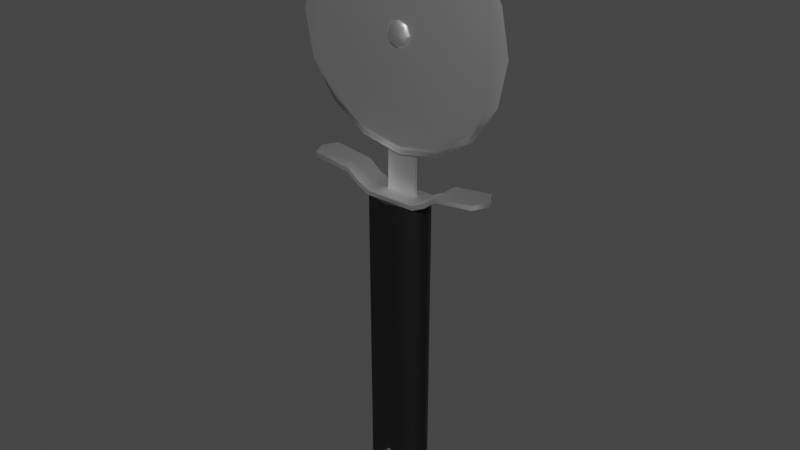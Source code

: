 # Source: TestPizza_Knife02.blend  (saved by Blender 2.90.8; exported with 4.5.12 LTS)
import bpy
from mathutils import Matrix  # noqa: F401  (used for matrix-valued properties, if any)

bpy.ops.wm.read_factory_settings(use_empty=True)
scene = bpy.context.scene
scene.name = 'Scene'

# ---- collections
col_collection = bpy.data.collections.new('Collection'); scene.collection.children.link(col_collection)

# ---- materials (node trees are filled in below, after node groups)
mat_material_005 = bpy.data.materials.new('Material.005')
mat_material_005.use_transparent_shadow = False
mat_material_006 = bpy.data.materials.new('Material.006')
mat_material_006.use_transparent_shadow = False

# ---- node groups
ng_auto_smooth = bpy.data.node_groups.new('Auto Smooth', 'GeometryNodeTree')
_s = ng_auto_smooth.interface.new_socket(name='Geometry', in_out='OUTPUT', socket_type='NodeSocketGeometry')
_s = ng_auto_smooth.interface.new_socket(name='Geometry', in_out='INPUT', socket_type='NodeSocketGeometry')
_s = ng_auto_smooth.interface.new_socket(name='Angle', in_out='INPUT', socket_type='NodeSocketFloat')
_s.subtype = 'ANGLE'
_s.min_value = 0.0
_s.max_value = 3.142
ng_auto_smooth.is_modifier = True
_N = ng_auto_smooth.nodes; _L = ng_auto_smooth.links
n0 = _N.new('NodeGroupOutput'); n0.name = 'Group Output'; n0.location = (480, -100)
n1 = _N.new('NodeGroupInput'); n1.name = 'Group Input'; n1.location = (-420, -300)
n2 = _N.new('NodeGroupInput'); n2.name = 'Group Input.001'; n2.location = (-60, -100)
n3 = _N.new('GeometryNodeSetShadeSmooth'); n3.name = 'Set Shade Smooth'; n3.location = (120, -100)
n3.domain = 'EDGE'
n4 = _N.new('GeometryNodeSetShadeSmooth'); n4.name = 'Set Shade Smooth.001'; n4.location = (300, -100)
n5 = _N.new('GeometryNodeInputMeshEdgeAngle'); n5.name = 'Edge Angle'; n5.location = (-420, -220)
n6 = _N.new('GeometryNodeInputEdgeSmooth'); n6.name = 'Is Edge Smooth'; n6.location = (-60, -160)
n7 = _N.new('GeometryNodeInputShadeSmooth'); n7.name = 'Is Face Smooth'; n7.location = (-240, -340)
n8 = _N.new('FunctionNodeBooleanMath'); n8.name = 'Boolean Math'; n8.location = (-60, -220)
n9 = _N.new('FunctionNodeCompare'); n9.name = 'Compare'; n9.location = (-240, -180)
n9.operation = 'LESS_EQUAL'
_L.new(n5.outputs[0], n9.inputs[0])
_L.new(n4.outputs[0], n0.inputs[0])
_L.new(n1.outputs[1], n9.inputs[1])
_L.new(n9.outputs[0], n8.inputs[0])
_L.new(n7.outputs[0], n8.inputs[1])
_L.new(n2.outputs[0], n3.inputs[0])
_L.new(n6.outputs[0], n3.inputs[1])
_L.new(n3.outputs[0], n4.inputs[0])
_L.new(n8.outputs[0], n3.inputs[2])
n0.is_active_output = True

# ---- material node trees
mat_material_005.use_nodes = True; mat_material_005.node_tree.nodes.clear()
_N = mat_material_005.node_tree.nodes; _L = mat_material_005.node_tree.links
n0 = _N.new('ShaderNodeBsdfPrincipled'); n0.name = 'Principled BSDF'; n0.location = (10, 300)
n0.distribution = 'GGX'
n0.subsurface_method = 'BURLEY'
n0.inputs[0].default_value = (0.003642, 0.003642, 0.003642, 1.0)
n0.inputs[3].default_value = 1.45
n0.inputs[27].default_value = (0.0, 0.0, 0.0, 1.0)
n0.inputs[28].default_value = 1.0
n1 = _N.new('ShaderNodeOutputMaterial'); n1.name = 'Material Output'; n1.location = (300, 300)
_L.new(n0.outputs[0], n1.inputs[0])
n1.is_active_output = True
mat_material_006.use_nodes = True; mat_material_006.node_tree.nodes.clear()
_N = mat_material_006.node_tree.nodes; _L = mat_material_006.node_tree.links
n0 = _N.new('ShaderNodeBsdfPrincipled'); n0.name = 'Principled BSDF'; n0.location = (10, 300)
n0.distribution = 'GGX'
n0.subsurface_method = 'BURLEY'
n0.inputs[1].default_value = 1.0
n0.inputs[3].default_value = 1.45
n0.inputs[27].default_value = (0.0, 0.0, 0.0, 1.0)
n0.inputs[28].default_value = 1.0
n1 = _N.new('ShaderNodeOutputMaterial'); n1.name = 'Material Output'; n1.location = (300, 300)
_L.new(n0.outputs[0], n1.inputs[0])
n1.is_active_output = True

# ---- world
world_world = bpy.data.worlds.new('World'); scene.world = world_world
world_world.use_nodes = True; world_world.node_tree.nodes.clear()
_N = world_world.node_tree.nodes; _L = world_world.node_tree.links
n0 = _N.new('ShaderNodeOutputWorld'); n0.name = 'World Output'; n0.location = (300, 300)
n1 = _N.new('ShaderNodeBackground'); n1.name = 'Background'; n1.location = (10, 300)
n1.inputs[0].default_value = (0.05088, 0.05088, 0.05088, 1.0)
_L.new(n1.outputs[0], n0.inputs[0])
n0.is_active_output = True
world_world.color = (0.05088, 0.05088, 0.05088)
world_world.use_sun_shadow = False
world_world.sun_shadow_jitter_overblur = 0.0

# ---- meshes
me_cube = bpy.data.meshes.new('Cube')
me_cube.from_pydata([(-0.08979, -0.9797, -0.6998), (-0.08979, -0.9797, 0.6998), (-0.08979, 0.9797, -0.6998), (-0.08979, 0.9797, 0.6998), (1.729, -0.8953, -0.7283), (1.729, -0.8953, 0.7283), (1.729, 0.8953, -0.7283), (1.729, 0.8953, 0.7283), (-0.08979, 0.0, -1.052), (-0.08979, 0.0, 1.052), (1.809, 0.0, -0.8598), (1.809, 0.0, 0.8598), (-0.08979, -1.229, 0.0), (-0.08979, 1.229, 0.0), (1.72, 1.229, 0.0), (1.72, -1.229, 0.0), (1.855, 0.0, 0.0), (-0.08979, 0.0, 0.0), (1.661, 0.9375, -0.7141), (1.661, 0.9375, 0.7141), (1.661, -0.9375, -0.7141), (1.661, -0.9375, 0.7141), (1.688, 0.0, 0.956), (1.688, 0.0, -0.956), (1.657, -1.229, 0.0), (1.657, 1.229, 0.0), (1.558, 0.94, -0.7132), (1.558, -0.94, 0.7132), (1.553, 0.0, -0.9617), (1.554, -1.229, 0.0), (1.558, 0.94, 0.7132), (1.558, -0.94, -0.7132), (1.553, 0.0, 0.9617), (1.554, 1.229, 0.0), (-0.08979, -0.4297, -0.876), (1.788, -0.4757, 0.7941), (-0.08979, -0.4297, 0.876), (1.788, -0.4757, -0.7941), (-0.08979, -0.5545, 0.0), (1.816, -0.6807, 0.0), (1.667, -0.4086, 0.835), (1.667, -0.4086, -0.835), (1.573, -0.4099, -0.8375), (1.573, -0.4099, 0.8375), (-0.08979, 0.4297, 0.876), (1.788, 0.4757, -0.7941), (-0.08979, 0.4297, -0.876), (1.788, 0.4757, 0.7941), (1.816, 0.6807, 0.0), (-0.08979, 0.5545, 0.0), (1.667, 0.4086, -0.835), (1.667, 0.4086, 0.835), (1.573, 0.4099, -0.8375), (1.573, 0.4099, 0.8375), (1.61, -0.9388, -0.7136), (1.61, -0.9388, 0.7136), (1.605, -1.229, 0.0), (1.62, -0.5532, 0.8362), (1.62, -0.5532, -0.8362), (1.61, 0.9388, 0.7136), (1.605, 1.229, 0.0), (1.61, 0.9388, -0.7136), (1.62, 0.5532, 0.8362), (1.62, 0.5532, -0.8362), (1.584, 0.3154, 0.8046), (1.584, 0.3154, -0.8046), (1.656, 0.3144, 0.8023), (1.656, 0.3144, -0.8023), (1.672, -5.957e-08, -0.9185), (1.672, -5.957e-08, 0.9185), (1.656, -0.3144, 0.8023), (1.656, -0.3144, -0.8023), (1.584, -0.3154, 0.8046), (1.584, -0.3154, -0.8046), (1.568, -5.957e-08, -0.9239), (1.568, -5.957e-08, 0.9239), (1.62, -0.4257, 0.8034), (1.62, -0.4257, -0.8034), (1.62, 0.4257, -0.8034), (1.62, 0.4257, 0.8034), (-1.449, 2.738, 0.08973), (-1.449, 2.738, -0.08973), (-1.25, 3.579, 0.08973), (-1.25, 3.579, -0.08973), (-1.015, 3.874, 0.08973), (-1.015, 3.874, -0.08973), (-0.7798, 3.579, 0.08973), (-0.7798, 3.579, -0.08973), (-0.5805, 2.738, 0.08973), (-0.5805, 2.738, -0.08973), (-0.4473, 1.48, 0.08973), (-0.4473, 1.48, -0.08973), (-0.4005, -0.003508, 0.08973), (-0.4005, -0.003508, -0.08973), (-0.4473, -1.487, 0.08973), (-0.4473, -1.487, -0.08973), (-0.5805, -2.745, 0.08973), (-0.5805, -2.745, -0.08973), (-0.7798, -3.586, 0.08973), (-0.7798, -3.586, -0.08973), (-1.015, -3.881, 0.08973), (-1.015, -3.881, -0.08973), (-1.25, -3.586, 0.08973), (-1.25, -3.586, -0.08973), (-1.449, -2.745, 0.08973), (-1.449, -2.745, -0.08973), (-1.583, -1.487, 0.08973), (-1.583, -1.487, -0.08973), (-1.629, -0.003506, 0.08973), (-1.629, -0.003506, -0.08973), (-1.583, 1.48, 0.08973), (-1.583, 1.48, -0.08973), (-1.49, 2.996, 0.0), (-1.272, 3.916, 0.0), (-1.015, 4.239, 0.0), (-0.7577, 3.916, 0.0), (-0.5396, 2.996, 0.0), (-0.3939, 1.62, 0.0), (-0.3428, -0.003508, 0.0), (-0.3939, -1.627, 0.0), (-0.5396, -3.003, 0.0), (-0.7577, -3.923, 0.0), (-1.015, -4.246, 0.0), (-1.272, -3.923, 0.0), (-1.49, -3.003, 0.0), (-1.636, -1.627, 0.0), (-1.687, -0.003506, 0.0), (-1.636, 1.62, 0.0), (-1.055, 0.257, 0.2281), (-1.073, 0.3692, -1.41e-08), (-1.055, 0.257, -0.3789), (-1.012, 0.3692, 0.2281), (-1.012, 0.5279, -1.41e-08), (-1.012, 0.3692, -0.3789), (-0.9692, 0.257, 0.2281), (-0.9514, 0.3692, -1.41e-08), (-0.9692, 0.257, -0.3789), (-0.9514, -0.01397, 0.2281), (-0.9263, -0.01397, -1.41e-08), (-0.9514, -0.01397, -0.3789), (-1.012, -0.01397, -0.4733), (-0.9692, -0.2849, 0.2281), (-0.9514, -0.3971, -1.41e-08), (-0.9692, -0.2849, -0.3789), (-1.012, -0.01397, 0.3225), (-1.012, -0.3971, 0.2281), (-1.012, -0.5559, -1.41e-08), (-1.012, -0.3971, -0.3789), (-1.055, -0.2849, 0.2281), (-1.073, -0.3971, -1.41e-08), (-1.055, -0.2849, -0.3789), (-1.073, -0.01397, 0.2281), (-1.098, -0.01397, -1.41e-08), (-1.073, -0.01397, -0.3789), (-0.239, -3.405, -0.7831), (-0.239, -3.405, 0.7831), (-0.239, 3.46, -0.7831), (-0.239, 3.46, 0.7831), (-0.2124, -3.405, -0.7831), (-0.2124, -3.405, 0.7831), (-0.2124, 3.46, -0.7831), (-0.2124, 3.46, 0.7831), (-0.2082, 1.908, -0.7831), (-0.1534, 1.47, -0.7831), (-0.1154, 0.9689, -0.7831), (-0.1154, -0.9133, -0.7831), (-0.1534, -1.415, -0.7831), (-0.2082, -1.853, -0.7831), (-0.2082, -1.853, 0.7831), (-0.1534, -1.415, 0.7831), (-0.1154, -0.9133, 0.7831), (-0.1154, 0.9689, 0.7831), (-0.1534, 1.47, 0.7831), (-0.2082, 1.908, 0.7831), (-0.1833, -1.91, -0.7831), (-0.1284, -1.472, -0.7831), (-0.08979, -0.9567, -0.7831), (-0.08979, 1.012, -0.7831), (-0.1284, 1.527, -0.7831), (-0.1833, 1.966, -0.7831), (-0.1833, 1.966, 0.7831), (-0.1284, 1.527, 0.7831), (-0.08979, 1.012, 0.7831), (-0.08979, -0.9567, 0.7831), (-0.1284, -1.472, 0.7831), (-0.1833, -1.91, 0.7831), (-0.05487, -0.6155, -0.1414), (-0.05487, -0.6155, -0.2681), (-1.073, -0.6155, -0.1414), (-1.073, -0.6155, -0.2681), (-0.05487, 0.5845, -0.1414), (-0.05487, 0.5845, -0.2681), (-1.073, 0.5845, -0.1414), (-1.073, 0.5845, -0.2681), (-1.118, -0.0155, -0.1414), (-1.118, -0.0155, -0.2681), (-0.05487, -0.0155, -0.1414), (-0.05487, -0.0155, -0.2681), (-0.239, -3.69, 0.0), (-0.239, 3.745, 0.0), (-0.2124, 3.745, 0.0), (-0.2124, -3.69, 0.0), (-0.1833, 1.966, 0.0), (-0.1284, 1.527, 0.0), (-0.08979, 1.012, 0.0), (-0.08979, -0.9567, 0.0), (-0.1284, -1.472, 0.0), (-0.1833, -1.91, 0.0), (-0.2082, -1.853, 0.0), (-0.1534, -1.415, 0.0), (-0.1154, -0.9133, 0.0), (-0.1154, 0.9689, 0.0), (-0.1534, 1.47, 0.0), (-0.2082, 1.908, 0.0)], [], [(49, 44, 3, 13), (25, 19, 7, 14), (39, 35, 5, 15), (29, 27, 1, 12), (41, 37, 4, 20), (43, 36, 1, 27), (53, 44, 9, 32), (50, 45, 10, 23), (48, 47, 11, 16), (38, 36, 9, 17), (34, 38, 17, 8), (45, 48, 16, 10), (31, 29, 12, 0), (37, 39, 15, 4), (18, 25, 14, 6), (46, 49, 13, 2), (61, 60, 25, 18), (4, 15, 24, 20), (47, 51, 22, 11), (35, 40, 21, 5), (58, 41, 20, 54), (15, 5, 21, 24), (60, 59, 19, 25), (13, 3, 30, 33), (34, 42, 31, 0), (46, 52, 28, 8), (2, 13, 33, 26), (54, 56, 29, 31), (57, 43, 27, 55), (56, 55, 27, 29), (8, 28, 42, 34), (11, 22, 40, 35), (10, 16, 39, 37), (0, 12, 38, 34), (12, 1, 36, 38), (32, 9, 36, 43), (23, 10, 37, 41), (16, 11, 35, 39), (59, 30, 53, 62), (2, 26, 52, 46), (7, 19, 51, 47), (61, 18, 50, 63), (8, 17, 49, 46), (6, 14, 48, 45), (14, 7, 47, 48), (18, 6, 45, 50), (30, 3, 44, 53), (17, 9, 44, 49), (78, 63, 50, 67), (69, 22, 51, 66), (71, 68, 23, 41), (77, 71, 41, 58), (75, 64, 53, 32), (72, 75, 32, 43), (73, 77, 58, 42), (24, 21, 55, 56), (40, 57, 55, 21), (20, 24, 56, 54), (42, 58, 54, 31), (65, 52, 63, 78), (26, 61, 63, 52), (19, 59, 62, 51), (33, 30, 59, 60), (26, 33, 60, 61), (53, 64, 79, 62), (64, 65, 78, 79), (43, 57, 76, 72), (72, 76, 77, 73), (42, 28, 74, 73), (73, 74, 75, 72), (28, 52, 65, 74), (74, 65, 64, 75), (57, 40, 70, 76), (76, 70, 71, 77), (40, 22, 69, 70), (70, 69, 68, 71), (23, 68, 67, 50), (68, 69, 66, 67), (62, 79, 66, 51), (79, 78, 67, 66), (112, 113, 83, 81), (113, 114, 85, 83), (114, 115, 87, 85), (115, 116, 89, 87), (116, 117, 91, 89), (117, 118, 93, 91), (118, 119, 95, 93), (119, 120, 97, 95), (120, 121, 99, 97), (121, 122, 101, 99), (122, 123, 103, 101), (123, 124, 105, 103), (124, 125, 107, 105), (125, 126, 109, 107), (83, 85, 87, 89, 91, 93, 95, 97, 99, 101, 103, 105, 107, 109, 111, 81), (126, 127, 111, 109), (127, 112, 81, 111), (80, 110, 108, 106, 104, 102, 100, 98, 96, 94, 92, 90, 88, 86, 84, 82), (110, 80, 112, 127), (108, 110, 127, 126), (106, 108, 126, 125), (104, 106, 125, 124), (102, 104, 124, 123), (100, 102, 123, 122), (98, 100, 122, 121), (96, 98, 121, 120), (94, 96, 120, 119), (92, 94, 119, 118), (90, 92, 118, 117), (88, 90, 117, 116), (86, 88, 116, 115), (84, 86, 115, 114), (82, 84, 114, 113), (80, 82, 113, 112), (140, 130, 133), (129, 128, 131, 132), (130, 129, 132, 133), (128, 144, 131), (140, 133, 136), (132, 131, 134, 135), (133, 132, 135, 136), (131, 144, 134), (140, 136, 139), (135, 134, 137, 138), (136, 135, 138, 139), (134, 144, 137), (140, 139, 143), (138, 137, 141, 142), (139, 138, 142, 143), (137, 144, 141), (140, 143, 147), (142, 141, 145, 146), (143, 142, 146, 147), (141, 144, 145), (145, 144, 148), (140, 147, 150), (146, 145, 148, 149), (147, 146, 149, 150), (150, 149, 152, 153), (148, 144, 151), (140, 150, 153), (149, 148, 151, 152), (153, 152, 129, 130), (151, 144, 128), (140, 153, 130), (152, 151, 128, 129), (213, 173, 157, 199), (199, 157, 161, 200), (207, 185, 159, 201), (201, 159, 155, 198), (167, 174, 158, 154), (185, 168, 155, 159), (161, 157, 173, 180), (180, 173, 172, 181), (181, 172, 171, 182), (182, 171, 170, 183), (183, 170, 169, 184), (184, 169, 168, 185), (156, 160, 179, 162), (162, 179, 178, 163), (163, 178, 177, 164), (164, 177, 176, 165), (165, 176, 175, 166), (166, 175, 174, 167), (200, 161, 180, 202), (202, 180, 181, 203), (203, 181, 182, 204), (204, 182, 183, 205), (205, 183, 184, 206), (206, 184, 185, 207), (198, 155, 168, 208), (208, 168, 169, 209), (209, 169, 170, 210), (210, 170, 171, 211), (211, 171, 172, 212), (212, 172, 173, 213), (186, 188, 189, 187), (194, 192, 193, 195), (192, 190, 191, 193), (196, 186, 187, 197), (194, 196, 190, 192), (195, 197, 187, 189), (193, 191, 197, 195), (188, 186, 196, 194), (190, 196, 197, 191), (188, 194, 195, 189), (163, 212, 213, 162), (164, 211, 212, 163), (165, 210, 211, 164), (166, 209, 210, 165), (167, 208, 209, 166), (154, 198, 208, 167), (175, 206, 207, 174), (176, 205, 206, 175), (177, 204, 205, 176), (178, 203, 204, 177), (179, 202, 203, 178), (160, 200, 202, 179), (158, 201, 198, 154), (174, 207, 201, 158), (156, 199, 200, 160), (162, 213, 199, 156)])
me_cube.polygons.foreach_set('use_smooth', [True] * 202)
me_cube.polygons.foreach_set('material_index', [0, 0, 0, 0, 0, 0, 0, 0, 0, 0, 0, 0, 0, 0, 0, 0, 0, 0, 0, 0, 0, 0, 0, 0, 0, 0, 0, 0, 0, 0, 0, 0, 0, 0, 0, 0, 0, 0, 0, 0, 0, 0, 0, 0, 0, 0, 0, 0, 0, 0, 0, 0, 0, 0, 0, 0, 0, 0, 0, 0, 0, 0, 0, 0, 0, 0, 0, 0, 0, 0, 0, 0, 0, 0, 0, 0, 0, 0, 0, 0, 1, 1, 1, 1, 1, 1, 1, 1, 1, 1, 1, 1, 1, 1, 1, 1, 1, 1, 1, 1, 1, 1, 1, 1, 1, 1, 1, 1, 1, 1, 1, 1, 1, 1, 1, 1, 1, 1, 1, 1, 1, 1, 1, 1, 1, 1, 1, 1, 1, 1, 1, 1, 1, 1, 1, 1, 1, 1, 1, 1, 1, 1, 1, 1, 1, 1, 1, 1, 1, 1, 1, 1, 1, 1, 1, 1, 1, 1, 1, 1, 1, 1, 1, 1, 1, 1, 1, 1, 1, 1, 1, 1, 1, 1, 1, 1, 1, 1, 1, 1, 1, 1, 1, 1, 1, 1, 1, 1, 1, 1, 1, 1, 1, 1, 1, 1, 1, 1, 1, 1, 1, 1])
_uv = me_cube.uv_layers.new(name='UVMap')
_uv.uv.foreach_set('vector', [0.5, 0.1875, 0.625, 0.1875, 0.625, 0.25, 0.5, 0.25, 0.5, 0.375, 0.625, 0.375, 0.625, 0.5, 0.5, 0.5, 0.5, 0.6875, 0.625, 0.6875, 0.625, 0.75, 0.5, 0.75, 0.5, 0.8824, 0.625, 0.8824, 0.625, 1.0, 0.5, 1.0, 0.25, 0.6875, 0.375, 0.6875, 0.375, 0.75, 0.25, 0.75, 0.7574, 0.6875, 0.875, 0.6875, 0.875, 0.75, 0.7574, 0.75, 0.7574, 0.5625, 0.875, 0.5625, 0.875, 0.625, 0.7574, 0.625, 0.25, 0.5625, 0.375, 0.5625, 0.375, 0.625, 0.25, 0.625, 0.5, 0.5625, 0.625, 0.5625, 0.625, 0.625, 0.5, 0.625, 0.5, 0.0625, 0.625, 0.0625, 0.625, 0.125, 0.5, 0.125, 0.375, 0.0625, 0.5, 0.0625, 0.5, 0.125, 0.375, 0.125, 0.375, 0.5625, 0.5, 0.5625, 0.5, 0.625, 0.375, 0.625, 0.375, 0.8824, 0.5, 0.8824, 0.5, 1.0, 0.375, 1.0, 0.375, 0.6875, 0.5, 0.6875, 0.5, 0.75, 0.375, 0.75, 0.375, 0.375, 0.5, 0.375, 0.5, 0.5, 0.375, 0.5, 0.375, 0.1875, 0.5, 0.1875, 0.5, 0.25, 0.375, 0.25, 0.375, 0.3713, 0.5, 0.3713, 0.5, 0.375, 0.375, 0.375, 0.375, 0.75, 0.5, 0.75, 0.5, 0.875, 0.375, 0.875, 0.625, 0.5625, 0.75, 0.5625, 0.75, 0.625, 0.625, 0.625, 0.625, 0.6875, 0.75, 0.6875, 0.75, 0.75, 0.625, 0.75, 0.2463, 0.6875, 0.25, 0.6875, 0.25, 0.75, 0.2463, 0.75, 0.5, 0.75, 0.625, 0.75, 0.625, 0.875, 0.5, 0.875, 0.5, 0.3713, 0.625, 0.3713, 0.625, 0.375, 0.5, 0.375, 0.5, 0.25, 0.625, 0.25, 0.625, 0.3676, 0.5, 0.3676, 0.125, 0.6875, 0.2426, 0.6875, 0.2426, 0.75, 0.125, 0.75, 0.125, 0.5625, 0.2426, 0.5625, 0.2426, 0.625, 0.125, 0.625, 0.375, 0.25, 0.5, 0.25, 0.5, 0.3676, 0.375, 0.3676, 0.375, 0.8787, 0.5, 0.8787, 0.5, 0.8824, 0.375, 0.8824, 0.7537, 0.6875, 0.7574, 0.6875, 0.7574, 0.75, 0.7537, 0.75, 0.5, 0.8787, 0.625, 0.8787, 0.625, 0.8824, 0.5, 0.8824, 0.125, 0.625, 0.2426, 0.625, 0.2426, 0.6875, 0.125, 0.6875, 0.625, 0.625, 0.75, 0.625, 0.75, 0.6875, 0.625, 0.6875, 0.375, 0.625, 0.5, 0.625, 0.5, 0.6875, 0.375, 0.6875, 0.375, 0.0, 0.5, 0.0, 0.5, 0.0625, 0.375, 0.0625, 0.5, 0.0, 0.625, 0.0, 0.625, 0.0625, 0.5, 0.0625, 0.7574, 0.625, 0.875, 0.625, 0.875, 0.6875, 0.7574, 0.6875, 0.25, 0.625, 0.375, 0.625, 0.375, 0.6875, 0.25, 0.6875, 0.5, 0.625, 0.625, 0.625, 0.625, 0.6875, 0.5, 0.6875, 0.7537, 0.5, 0.7574, 0.5, 0.7574, 0.5625, 0.7537, 0.5625, 0.125, 0.5, 0.2426, 0.5, 0.2426, 0.5625, 0.125, 0.5625, 0.625, 0.5, 0.75, 0.5, 0.75, 0.5625, 0.625, 0.5625, 0.2463, 0.5, 0.25, 0.5, 0.25, 0.5625, 0.2463, 0.5625, 0.375, 0.125, 0.5, 0.125, 0.5, 0.1875, 0.375, 0.1875, 0.375, 0.5, 0.5, 0.5, 0.5, 0.5625, 0.375, 0.5625, 0.5, 0.5, 0.625, 0.5, 0.625, 0.5625, 0.5, 0.5625, 0.25, 0.5, 0.375, 0.5, 0.375, 0.5625, 0.25, 0.5625, 0.7574, 0.5, 0.875, 0.5, 0.875, 0.5625, 0.7574, 0.5625, 0.5, 0.125, 0.625, 0.125, 0.625, 0.1875, 0.5, 0.1875, 0.4154, 0.5625, 0.2463, 0.5625, 0.25, 0.5625, 0.4167, 0.5625, 0.5833, 0.625, 0.75, 0.625, 0.75, 0.5625, 0.5833, 0.5625, 0.4167, 0.6875, 0.4167, 0.625, 0.25, 0.625, 0.25, 0.6875, 0.4154, 0.6875, 0.4167, 0.6875, 0.25, 0.6875, 0.2463, 0.6875, 0.5858, 0.625, 0.5858, 0.5625, 0.7574, 0.5625, 0.7574, 0.625, 0.5858, 0.6875, 0.5858, 0.625, 0.7574, 0.625, 0.7574, 0.6875, 0.4142, 0.6875, 0.4154, 0.6875, 0.2463, 0.6875, 0.2426, 0.6875, 0.5, 0.875, 0.625, 0.875, 0.625, 0.8787, 0.5, 0.8787, 0.75, 0.6875, 0.7537, 0.6875, 0.7537, 0.75, 0.75, 0.75, 0.375, 0.875, 0.5, 0.875, 0.5, 0.8787, 0.375, 0.8787, 0.2426, 0.6875, 0.2463, 0.6875, 0.2463, 0.75, 0.2426, 0.75, 0.4142, 0.5625, 0.2426, 0.5625, 0.2463, 0.5625, 0.4154, 0.5625, 0.2426, 0.5, 0.2463, 0.5, 0.2463, 0.5625, 0.2426, 0.5625, 0.75, 0.5, 0.7537, 0.5, 0.7537, 0.5625, 0.75, 0.5625, 0.5, 0.3676, 0.625, 0.3676, 0.625, 0.3713, 0.5, 0.3713, 0.375, 0.3676, 0.5, 0.3676, 0.5, 0.3713, 0.375, 0.3713, 0.7574, 0.5625, 0.5858, 0.5625, 0.5846, 0.5625, 0.7537, 0.5625, 0.5858, 0.5625, 0.4142, 0.5625, 0.4154, 0.5625, 0.5846, 0.5625, 0.7574, 0.6875, 0.7537, 0.6875, 0.5846, 0.6875, 0.5858, 0.6875, 0.5858, 0.6875, 0.5846, 0.6875, 0.4154, 0.6875, 0.4142, 0.6875, 0.2426, 0.6875, 0.2426, 0.625, 0.4142, 0.625, 0.4142, 0.6875, 0.4142, 0.6875, 0.4142, 0.625, 0.5858, 0.625, 0.5858, 0.6875, 0.2426, 0.625, 0.2426, 0.5625, 0.4142, 0.5625, 0.4142, 0.625, 0.4142, 0.625, 0.4142, 0.5625, 0.5858, 0.5625, 0.5858, 0.625, 0.7537, 0.6875, 0.75, 0.6875, 0.5833, 0.6875, 0.5846, 0.6875, 0.5846, 0.6875, 0.5833, 0.6875, 0.4167, 0.6875, 0.4154, 0.6875, 0.75, 0.6875, 0.75, 0.625, 0.5833, 0.625, 0.5833, 0.6875, 0.5833, 0.6875, 0.5833, 0.625, 0.4167, 0.625, 0.4167, 0.6875, 0.25, 0.625, 0.4167, 0.625, 0.4167, 0.5625, 0.25, 0.5625, 0.4167, 0.625, 0.5833, 0.625, 0.5833, 0.5625, 0.4167, 0.5625, 0.7537, 0.5625, 0.5846, 0.5625, 0.5833, 0.5625, 0.75, 0.5625, 0.5846, 0.5625, 0.4154, 0.5625, 0.4167, 0.5625, 0.5833, 0.5625, 1.0, 0.75, 0.9375, 0.75, 0.9375, 1.0, 1.0, 1.0, 0.9375, 0.75, 0.875, 0.75, 0.875, 1.0, 0.9375, 1.0, 0.875, 0.75, 0.8125, 0.75, 0.8125, 1.0, 0.875, 1.0, 0.8125, 0.75, 0.75, 0.75, 0.75, 1.0, 0.8125, 1.0, 0.75, 0.75, 0.6875, 0.75, 0.6875, 1.0, 0.75, 1.0, 0.6875, 0.75, 0.625, 0.75, 0.625, 1.0, 0.6875, 1.0, 0.625, 0.75, 0.5625, 0.75, 0.5625, 1.0, 0.625, 1.0, 0.5625, 0.75, 0.5, 0.75, 0.5, 1.0, 0.5625, 1.0, 0.5, 0.75, 0.4375, 0.75, 0.4375, 1.0, 0.5, 1.0, 0.4375, 0.75, 0.375, 0.75, 0.375, 1.0, 0.4375, 1.0, 0.375, 0.75, 0.3125, 0.75, 0.3125, 1.0, 0.375, 1.0, 0.3125, 0.75, 0.25, 0.75, 0.25, 1.0, 0.3125, 1.0, 0.25, 0.75, 0.1875, 0.75, 0.1875, 1.0, 0.25, 1.0, 0.1875, 0.75, 0.125, 0.75, 0.125, 1.0, 0.1875, 1.0, 0.3418, 0.4717, 0.4197, 0.4197, 0.4717, 0.3418, 0.49, 0.25, 0.4717, 0.1582, 0.4197, 0.08029, 0.3418, 0.02827, 0.25, 0.01, 0.1582, 0.02827, 0.08029, 0.08029, 0.02827, 0.1582, 0.01, 0.25, 0.02827, 0.3418, 0.08029, 0.4197, 0.1582, 0.4717, 0.25, 0.49, 0.125, 0.75, 0.0625, 0.75, 0.0625, 1.0, 0.125, 1.0, 0.0625, 0.75, 0.0, 0.75, 0.0, 1.0, 0.0625, 1.0, 0.75, 0.49, 0.6582, 0.4717, 0.5803, 0.4197, 0.5283, 0.3418, 0.51, 0.25, 0.5283, 0.1582, 0.5803, 0.08029, 0.6582, 0.02827, 0.75, 0.01, 0.8418, 0.02827, 0.9197, 0.08029, 0.9717, 0.1582, 0.99, 0.25, 0.9717, 0.3418, 0.9197, 0.4197, 0.8418, 0.4717, 0.0625, 0.5, 0.0, 0.5, 0.0, 0.75, 0.0625, 0.75, 0.125, 0.5, 0.0625, 0.5, 0.0625, 0.75, 0.125, 0.75, 0.1875, 0.5, 0.125, 0.5, 0.125, 0.75, 0.1875, 0.75, 0.25, 0.5, 0.1875, 0.5, 0.1875, 0.75, 0.25, 0.75, 0.3125, 0.5, 0.25, 0.5, 0.25, 0.75, 0.3125, 0.75, 0.375, 0.5, 0.3125, 0.5, 0.3125, 0.75, 0.375, 0.75, 0.4375, 0.5, 0.375, 0.5, 0.375, 0.75, 0.4375, 0.75, 0.5, 0.5, 0.4375, 0.5, 0.4375, 0.75, 0.5, 0.75, 0.5625, 0.5, 0.5, 0.5, 0.5, 0.75, 0.5625, 0.75, 0.625, 0.5, 0.5625, 0.5, 0.5625, 0.75, 0.625, 0.75, 0.6875, 0.5, 0.625, 0.5, 0.625, 0.75, 0.6875, 0.75, 0.75, 0.5, 0.6875, 0.5, 0.6875, 0.75, 0.75, 0.75, 0.8125, 0.5, 0.75, 0.5, 0.75, 0.75, 0.8125, 0.75, 0.875, 0.5, 0.8125, 0.5, 0.8125, 0.75, 0.875, 0.75, 0.9375, 0.5, 0.875, 0.5, 0.875, 0.75, 0.9375, 0.75, 1.0, 0.5, 0.9375, 0.5, 0.9375, 0.75, 1.0, 0.75, 0.6875, 0.0, 0.75, 0.25, 0.625, 0.25, 0.75, 0.5, 0.75, 0.75, 0.625, 0.75, 0.625, 0.5, 0.75, 0.25, 0.75, 0.5, 0.625, 0.5, 0.625, 0.25, 0.75, 0.75, 0.6875, 1.0, 0.625, 0.75, 0.5625, 0.0, 0.625, 0.25, 0.5, 0.25, 0.625, 0.5, 0.625, 0.75, 0.5, 0.75, 0.5, 0.5, 0.625, 0.25, 0.625, 0.5, 0.5, 0.5, 0.5, 0.25, 0.625, 0.75, 0.5625, 1.0, 0.5, 0.75, 0.4375, 0.0, 0.5, 0.25, 0.375, 0.25, 0.5, 0.5, 0.5, 0.75, 0.375, 0.75, 0.375, 0.5, 0.5, 0.25, 0.5, 0.5, 0.375, 0.5, 0.375, 0.25, 0.5, 0.75, 0.4375, 1.0, 0.375, 0.75, 0.3125, 0.0, 0.375, 0.25, 0.25, 0.25, 0.375, 0.5, 0.375, 0.75, 0.25, 0.75, 0.25, 0.5, 0.375, 0.25, 0.375, 0.5, 0.25, 0.5, 0.25, 0.25, 0.375, 0.75, 0.3125, 1.0, 0.25, 0.75, 0.1875, 0.0, 0.25, 0.25, 0.125, 0.25, 0.25, 0.5, 0.25, 0.75, 0.125, 0.75, 0.125, 0.5, 0.25, 0.25, 0.25, 0.5, 0.125, 0.5, 0.125, 0.25, 0.25, 0.75, 0.1875, 1.0, 0.125, 0.75, 0.125, 0.75, 0.0625, 1.0, 0.0, 0.75, 0.0625, 0.0, 0.125, 0.25, 0.0, 0.25, 0.125, 0.5, 0.125, 0.75, 0.0, 0.75, 0.0, 0.5, 0.125, 0.25, 0.125, 0.5, 0.0, 0.5, 0.0, 0.25, 1.0, 0.25, 1.0, 0.5, 0.875, 0.5, 0.875, 0.25, 1.0, 0.75, 0.9375, 1.0, 0.875, 0.75, 0.9375, 0.0, 1.0, 0.25, 0.875, 0.25, 1.0, 0.5, 1.0, 0.75, 0.875, 0.75, 0.875, 0.5, 0.875, 0.25, 0.875, 0.5, 0.75, 0.5, 0.75, 0.25, 0.875, 0.75, 0.8125, 1.0, 0.75, 0.75, 0.8125, 0.0, 0.875, 0.25, 0.75, 0.25, 0.875, 0.5, 0.875, 0.75, 0.75, 0.75, 0.75, 0.5, 0.5, 0.2143, 0.625, 0.2143, 0.625, 0.25, 0.5, 0.25, 0.5, 0.25, 0.625, 0.25, 0.625, 0.5, 0.5, 0.5, 0.5, 0.7143, 0.625, 0.7143, 0.625, 0.75, 0.5, 0.75, 0.5, 0.75, 0.625, 0.75, 0.625, 1.0, 0.5, 1.0, 0.125, 0.7143, 0.375, 0.7143, 0.375, 0.75, 0.125, 0.75, 0.625, 0.7143, 0.875, 0.7143, 0.875, 0.75, 0.625, 0.75, 0.625, 0.5, 0.875, 0.5, 0.875, 0.5357, 0.625, 0.5357, 0.625, 0.5357, 0.875, 0.5357, 0.875, 0.5714, 0.625, 0.5714, 0.625, 0.5714, 0.875, 0.5714, 0.875, 0.6071, 0.625, 0.6071, 0.625, 0.6071, 0.875, 0.6071, 0.875, 0.6429, 0.625, 0.6429, 0.625, 0.6429, 0.875, 0.6429, 0.875, 0.6786, 0.625, 0.6786, 0.625, 0.6786, 0.875, 0.6786, 0.875, 0.7143, 0.625, 0.7143, 0.125, 0.5, 0.375, 0.5, 0.375, 0.5357, 0.125, 0.5357, 0.125, 0.5357, 0.375, 0.5357, 0.375, 0.5714, 0.125, 0.5714, 0.125, 0.5714, 0.375, 0.5714, 0.375, 0.6071, 0.125, 0.6071, 0.125, 0.6071, 0.375, 0.6071, 0.375, 0.6429, 0.125, 0.6429, 0.125, 0.6429, 0.375, 0.6429, 0.375, 0.6786, 0.125, 0.6786, 0.125, 0.6786, 0.375, 0.6786, 0.375, 0.7143, 0.125, 0.7143, 0.5, 0.5, 0.625, 0.5, 0.625, 0.5357, 0.5, 0.5357, 0.5, 0.5357, 0.625, 0.5357, 0.625, 0.5714, 0.5, 0.5714, 0.5, 0.5714, 0.625, 0.5714, 0.625, 0.6071, 0.5, 0.6071, 0.5, 0.6071, 0.625, 0.6071, 0.625, 0.6429, 0.5, 0.6429, 0.5, 0.6429, 0.625, 0.6429, 0.625, 0.6786, 0.5, 0.6786, 0.5, 0.6786, 0.625, 0.6786, 0.625, 0.7143, 0.5, 0.7143, 0.5, 0.0, 0.625, 0.0, 0.625, 0.03571, 0.5, 0.03571, 0.5, 0.03571, 0.625, 0.03571, 0.625, 0.07143, 0.5, 0.07143, 0.5, 0.07143, 0.625, 0.07143, 0.625, 0.1071, 0.5, 0.1071, 0.5, 0.1071, 0.625, 0.1071, 0.625, 0.1429, 0.5, 0.1429, 0.5, 0.1429, 0.625, 0.1429, 0.625, 0.1786, 0.5, 0.1786, 0.5, 0.1786, 0.625, 0.1786, 0.625, 0.2143, 0.5, 0.2143, 0.375, 0.0, 0.375, 0.25, 0.625, 0.25, 0.625, 0.0, 0.375, 0.375, 0.375, 0.5, 0.625, 0.5, 0.625, 0.375, 0.375, 0.5, 0.375, 0.75, 0.625, 0.75, 0.625, 0.5, 0.375, 0.875, 0.375, 1.0, 0.625, 1.0, 0.625, 0.875, 0.25, 0.5, 0.25, 0.75, 0.375, 0.75, 0.375, 0.5, 0.75, 0.5, 0.75, 0.75, 0.875, 0.75, 0.875, 0.5, 0.625, 0.5, 0.625, 0.75, 0.75, 0.75, 0.75, 0.5, 0.125, 0.5, 0.125, 0.75, 0.25, 0.75, 0.25, 0.5, 0.375, 0.75, 0.375, 0.875, 0.625, 0.875, 0.625, 0.75, 0.375, 0.25, 0.375, 0.375, 0.625, 0.375, 0.625, 0.25, 0.375, 0.1786, 0.5, 0.1786, 0.5, 0.2143, 0.375, 0.2143, 0.375, 0.1429, 0.5, 0.1429, 0.5, 0.1786, 0.375, 0.1786, 0.375, 0.1071, 0.5, 0.1071, 0.5, 0.1429, 0.375, 0.1429, 0.375, 0.07143, 0.5, 0.07143, 0.5, 0.1071, 0.375, 0.1071, 0.375, 0.03571, 0.5, 0.03571, 0.5, 0.07143, 0.375, 0.07143, 0.375, 0.0, 0.5, 0.0, 0.5, 0.03571, 0.375, 0.03571, 0.375, 0.6786, 0.5, 0.6786, 0.5, 0.7143, 0.375, 0.7143, 0.375, 0.6429, 0.5, 0.6429, 0.5, 0.6786, 0.375, 0.6786, 0.375, 0.6071, 0.5, 0.6071, 0.5, 0.6429, 0.375, 0.6429, 0.375, 0.5714, 0.5, 0.5714, 0.5, 0.6071, 0.375, 0.6071, 0.375, 0.5357, 0.5, 0.5357, 0.5, 0.5714, 0.375, 0.5714, 0.375, 0.5, 0.5, 0.5, 0.5, 0.5357, 0.375, 0.5357, 0.375, 0.75, 0.5, 0.75, 0.5, 1.0, 0.375, 1.0, 0.375, 0.7143, 0.5, 0.7143, 0.5, 0.75, 0.375, 0.75, 0.375, 0.25, 0.5, 0.25, 0.5, 0.5, 0.375, 0.5, 0.375, 0.2143, 0.5, 0.2143, 0.5, 0.25, 0.375, 0.25])
me_cube.materials.append(mat_material_005)
me_cube.materials.append(mat_material_006)
me_cube.use_remesh_fix_poles = True
me_cube.use_remesh_preserve_attributes = False
me_cube.use_mirror_vertex_groups = False
me_cube.update()

# ---- objects
ob_empty = bpy.data.objects.new('Empty', None)
ob_cube = bpy.data.objects.new('Cube', me_cube)

# ---- transforms, parenting, visibility, modifiers, constraints
ob_empty.location = (-0.1173, -0.05334, -0.1371)
ob_empty.rotation_euler = (0.0, -0.0, -0.7854)
ob_empty.scale = (0.2452, 0.2452, 0.2452)
ob_empty.empty_display_type = 'IMAGE'
ob_empty.empty_display_size = 5.0
ob_empty.lineart.crease_threshold = 0.0
ob_cube.location = (0.0002333, 0.0, 0.7785)
ob_cube.rotation_euler = (1.571, 1.571, 0.0)
ob_cube.scale = (0.4198, 0.06652, 0.04911)
ob_cube.lineart.crease_threshold = 0.0
_m = ob_cube.modifiers.new('Auto Smooth', 'NODES')
_m.node_group = ng_auto_smooth
_gi = [s.identifier for s in ng_auto_smooth.interface.items_tree if s.item_type == 'SOCKET' and s.in_out == 'INPUT']
_m[_gi[1]] = 1.536  # Angle

# ---- collection membership
col_collection.objects.link(ob_empty)
col_collection.objects.link(ob_cube)

# ---- scene / render settings (as saved in the file)
scene.frame_start = 1; scene.frame_end = 250; scene.frame_set(1)
scene.render.engine = 'BLENDER_EEVEE_NEXT'
scene.cycles.use_denoising = False
scene.cycles.samples = 128
scene.cycles.sampling_pattern = 'TABULATED_SOBOL'
scene.cycles.use_adaptive_sampling = False
scene.cycles.use_light_tree = False
scene.view_settings.view_transform = 'Filmic'
bpy.context.view_layer.update()

# ---- added for rendering (the .blend has no active camera and no usable light): camera, sun
cam_auto = bpy.data.cameras.new('AutoCamera')
cam_auto.lens = 50.0
cam_auto.sensor_width = 36.0
cam_auto.clip_end = 1000.0
ob_auto_camera = bpy.data.objects.new('AutoCamera', cam_auto)
scene.collection.objects.link(ob_auto_camera)
ob_auto_camera.location = (1.47439, -1.76927, 1.92285)
ob_auto_camera.rotation_euler = (1.09748, -7.21219e-08, 0.694738)
scene.camera = ob_auto_camera
light_auto_sun = bpy.data.lights.new('AutoSun', 'SUN')
light_auto_sun.energy = 3.0
light_auto_sun.angle = 0.0523599
ob_auto_sun = bpy.data.objects.new('AutoSun', light_auto_sun)
scene.collection.objects.link(ob_auto_sun)
ob_auto_sun.rotation_euler = (0.872665, 0.174533, 0.523599)
bpy.context.view_layer.update()
